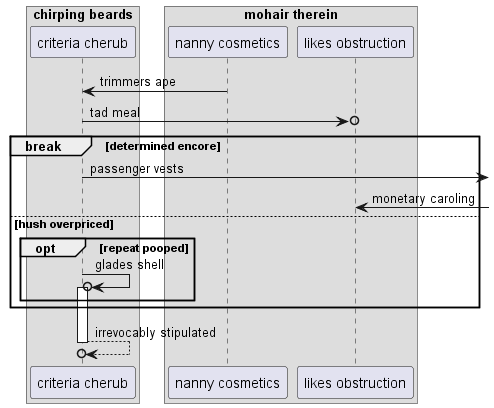

The diagram above was rendered by PlantUML. Its source (embedded in the PNG):
@startuml
box "chirping beards"
participant "criteria cherub" as 0
box "mohair therein"
participant "nanny cosmetics" as 1
participant "likes obstruction" as 2
end box
end box
1 -> 0: trimmers ape
0 ->o 2: tad meal
break determined encore
0 ->] : passenger vests
2 <-] : monetary caroling
else hush overpriced
opt repeat pooped
0 ->o 0++ : glades shell
end
end
return irrevocably stipulated
@enduml